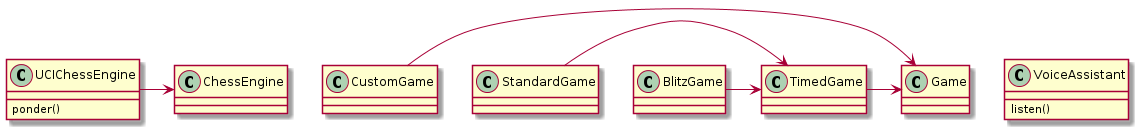

The diagram above was rendered by PlantUML. Its source (embedded in the PNG):
@startuml


class VoiceAssistant {
	listen()
	
}

UCIChessEngine -> ChessEngine

class UCIChessEngine {
	ponder()
}

class Game {

}

TimedGame -> Game
StandardGame -> TimedGame
BlitzGame -> TimedGame
CustomGame -> Game










@enduml